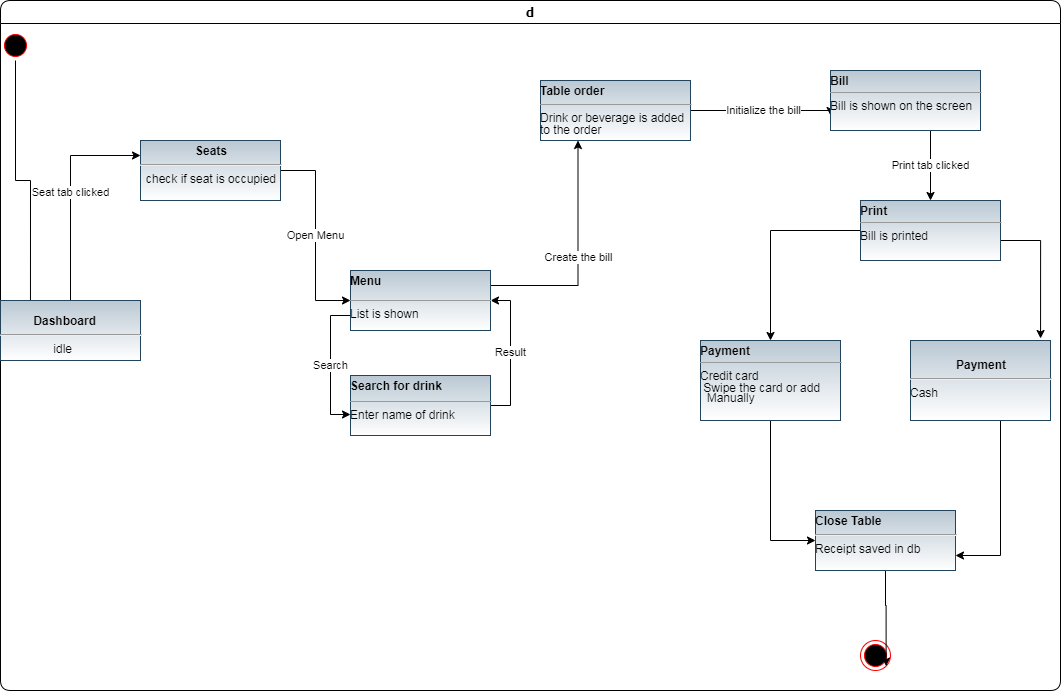

The diagram above was exported from draw.io. Its source (the exported page's mxGraphModel, read from the mxfile embedded in the PNG):
<mxGraphModel dx="1102" dy="575" grid="1" gridSize="10" guides="1" tooltips="1" connect="1" arrows="1" fold="1" page="1" pageScale="1" pageWidth="1100" pageHeight="850" background="#ffffff" math="0" shadow="0">
  <root>
    <mxCell id="0" />
    <mxCell id="1" parent="0" />
    <mxCell id="2a3bc250acf0617d-7" value="d" style="swimlane;whiteSpace=wrap;html=1;rounded=1;shadow=0;comic=0;labelBackgroundColor=none;strokeWidth=1;fontFamily=Verdana;fontSize=12;align=center;" parent="1" vertex="1">
      <mxGeometry x="30" y="210" width="1060" height="690" as="geometry" />
    </mxCell>
    <mxCell id="24f968d109e7d6b4-3" value="" style="ellipse;html=1;shape=endState;fillColor=#000000;strokeColor=#ff0000;rounded=1;shadow=0;comic=0;labelBackgroundColor=none;fontFamily=Verdana;fontSize=12;fontColor=#000000;align=center;" parent="2a3bc250acf0617d-7" vertex="1">
      <mxGeometry x="860" y="640" width="30" height="30" as="geometry" />
    </mxCell>
    <mxCell id="YKRPI0WNXYn9LMk4yNvl-4" style="edgeStyle=orthogonalEdgeStyle;rounded=0;orthogonalLoop=1;jettySize=auto;html=1;entryX=0.214;entryY=0.167;entryDx=0;entryDy=0;entryPerimeter=0;" edge="1" parent="2a3bc250acf0617d-7" source="2a3bc250acf0617d-3" target="V4r5G-ZUapp7nJDUgVN5-25">
      <mxGeometry relative="1" as="geometry" />
    </mxCell>
    <mxCell id="2a3bc250acf0617d-3" value="" style="ellipse;html=1;shape=startState;fillColor=#000000;strokeColor=#ff0000;rounded=1;shadow=0;comic=0;labelBackgroundColor=none;fontFamily=Verdana;fontSize=12;fontColor=#000000;align=center;direction=south;" parent="2a3bc250acf0617d-7" vertex="1">
      <mxGeometry y="30" width="30" height="30" as="geometry" />
    </mxCell>
    <mxCell id="YKRPI0WNXYn9LMk4yNvl-3" value="Seat tab clicked" style="edgeStyle=orthogonalEdgeStyle;rounded=0;orthogonalLoop=1;jettySize=auto;html=1;entryX=0;entryY=0.25;entryDx=0;entryDy=0;" edge="1" parent="2a3bc250acf0617d-7" source="V4r5G-ZUapp7nJDUgVN5-25" target="V4r5G-ZUapp7nJDUgVN5-26">
      <mxGeometry relative="1" as="geometry" />
    </mxCell>
    <mxCell id="V4r5G-ZUapp7nJDUgVN5-25" value="&lt;br&gt;&amp;nbsp; &amp;nbsp; &amp;nbsp; &amp;nbsp; &lt;b&gt;&amp;nbsp; Dashboard&lt;/b&gt;&lt;br&gt;&lt;hr&gt;&amp;nbsp; &amp;nbsp; &amp;nbsp; &amp;nbsp; &amp;nbsp; &amp;nbsp; &amp;nbsp; &amp;nbsp; idle&lt;p style=&quot;margin: 0px ; margin-top: 4px ; text-align: center&quot;&gt;&lt;/p&gt;" style="verticalAlign=top;align=left;overflow=fill;fontSize=12;fontFamily=Helvetica;html=1;fillColor=#bac8d3;strokeColor=#23445d;gradientColor=#ffffff;" parent="2a3bc250acf0617d-7" vertex="1">
      <mxGeometry y="300" width="140" height="60" as="geometry" />
    </mxCell>
    <mxCell id="YKRPI0WNXYn9LMk4yNvl-2" value="Open Menu" style="edgeStyle=orthogonalEdgeStyle;rounded=0;orthogonalLoop=1;jettySize=auto;html=1;exitX=1;exitY=0.5;exitDx=0;exitDy=0;entryX=0;entryY=0.5;entryDx=0;entryDy=0;" edge="1" parent="2a3bc250acf0617d-7" source="V4r5G-ZUapp7nJDUgVN5-26" target="V4r5G-ZUapp7nJDUgVN5-30">
      <mxGeometry relative="1" as="geometry" />
    </mxCell>
    <mxCell id="V4r5G-ZUapp7nJDUgVN5-26" value="&lt;p style=&quot;margin: 0px ; margin-top: 4px ; text-align: center&quot;&gt;&lt;b&gt;Seats&lt;/b&gt;&lt;/p&gt;&lt;hr&gt;&lt;p style=&quot;margin: 0px ; margin-top: 4px ; text-align: center&quot;&gt;check if seat is occupied&lt;/p&gt;&lt;div style=&quot;height: 2px&quot;&gt;&lt;br&gt;&lt;/div&gt;" style="verticalAlign=top;align=left;overflow=fill;fontSize=12;fontFamily=Helvetica;html=1;fillColor=#bac8d3;strokeColor=#23445d;gradientColor=#ffffff;" parent="2a3bc250acf0617d-7" vertex="1">
      <mxGeometry x="140" y="140" width="140" height="60" as="geometry" />
    </mxCell>
    <mxCell id="V4r5G-ZUapp7nJDUgVN5-32" value="Result" style="edgeStyle=orthogonalEdgeStyle;rounded=0;orthogonalLoop=1;jettySize=auto;html=1;exitX=1;exitY=0.5;exitDx=0;exitDy=0;entryX=1;entryY=0.5;entryDx=0;entryDy=0;" parent="2a3bc250acf0617d-7" source="V4r5G-ZUapp7nJDUgVN5-29" target="V4r5G-ZUapp7nJDUgVN5-30" edge="1">
      <mxGeometry relative="1" as="geometry" />
    </mxCell>
    <mxCell id="V4r5G-ZUapp7nJDUgVN5-29" value="&lt;p style=&quot;margin: 0px ; margin-top: 4px ; text-align: center&quot;&gt;&lt;/p&gt;&lt;div style=&quot;height: 2px&quot;&gt;&lt;b&gt;Search for drink&lt;/b&gt;&lt;/div&gt;&lt;div style=&quot;height: 2px&quot;&gt;&lt;b&gt;&lt;br&gt;&lt;/b&gt;&lt;/div&gt;&lt;div style=&quot;height: 2px&quot;&gt;&lt;b&gt;&lt;br&gt;&lt;/b&gt;&lt;/div&gt;&lt;div style=&quot;height: 2px&quot;&gt;&lt;b&gt;&lt;br&gt;&lt;/b&gt;&lt;/div&gt;&lt;div style=&quot;height: 2px&quot;&gt;&lt;b&gt;&lt;br&gt;&lt;/b&gt;&lt;/div&gt;&lt;div style=&quot;height: 2px&quot;&gt;&lt;b&gt;&lt;br&gt;&lt;/b&gt;&lt;/div&gt;&lt;div style=&quot;height: 2px&quot;&gt;&lt;b&gt;&lt;br&gt;&lt;/b&gt;&lt;/div&gt;&lt;div style=&quot;height: 2px&quot;&gt;&lt;b&gt;&lt;br&gt;&lt;/b&gt;&lt;/div&gt;&lt;hr size=&quot;1&quot;&gt;&lt;div style=&quot;height: 2px&quot;&gt;Enter name of drink&lt;/div&gt;" style="verticalAlign=top;align=left;overflow=fill;fontSize=12;fontFamily=Helvetica;html=1;fillColor=#bac8d3;strokeColor=#23445d;gradientColor=#ffffff;" parent="2a3bc250acf0617d-7" vertex="1">
      <mxGeometry x="350" y="375" width="140" height="60" as="geometry" />
    </mxCell>
    <mxCell id="V4r5G-ZUapp7nJDUgVN5-33" value="Create the bill" style="edgeStyle=orthogonalEdgeStyle;rounded=0;orthogonalLoop=1;jettySize=auto;html=1;exitX=1;exitY=0.25;exitDx=0;exitDy=0;entryX=0.25;entryY=1;entryDx=0;entryDy=0;" parent="2a3bc250acf0617d-7" source="V4r5G-ZUapp7nJDUgVN5-30" target="V4r5G-ZUapp7nJDUgVN5-35" edge="1">
      <mxGeometry relative="1" as="geometry">
        <mxPoint x="602" y="151.98000000000002" as="targetPoint" />
      </mxGeometry>
    </mxCell>
    <mxCell id="V4r5G-ZUapp7nJDUgVN5-38" value="Search" style="edgeStyle=orthogonalEdgeStyle;rounded=0;orthogonalLoop=1;jettySize=auto;html=1;exitX=0;exitY=0.75;exitDx=0;exitDy=0;entryX=0;entryY=0.65;entryDx=0;entryDy=0;entryPerimeter=0;" parent="2a3bc250acf0617d-7" source="V4r5G-ZUapp7nJDUgVN5-30" target="V4r5G-ZUapp7nJDUgVN5-29" edge="1">
      <mxGeometry relative="1" as="geometry" />
    </mxCell>
    <mxCell id="V4r5G-ZUapp7nJDUgVN5-30" value="&lt;p style=&quot;margin: 0px ; margin-top: 4px ; text-align: center&quot;&gt;&lt;/p&gt;&lt;div style=&quot;height: 2px&quot;&gt;&lt;b&gt;Menu&lt;/b&gt;&lt;/div&gt;&lt;div style=&quot;height: 2px&quot;&gt;&lt;b&gt;&lt;br&gt;&lt;/b&gt;&lt;/div&gt;&lt;div style=&quot;height: 2px&quot;&gt;&lt;b&gt;&lt;br&gt;&lt;/b&gt;&lt;/div&gt;&lt;div style=&quot;height: 2px&quot;&gt;&lt;b&gt;&lt;br&gt;&lt;/b&gt;&lt;/div&gt;&lt;div style=&quot;height: 2px&quot;&gt;&lt;b&gt;&lt;br&gt;&lt;/b&gt;&lt;/div&gt;&lt;div style=&quot;height: 2px&quot;&gt;&lt;b&gt;&lt;br&gt;&lt;/b&gt;&lt;/div&gt;&lt;div style=&quot;height: 2px&quot;&gt;&lt;b&gt;&lt;br&gt;&lt;/b&gt;&lt;/div&gt;&lt;div style=&quot;height: 2px&quot;&gt;&lt;b&gt;&lt;br&gt;&lt;/b&gt;&lt;/div&gt;&lt;div style=&quot;height: 2px&quot;&gt;&lt;b&gt;&lt;br&gt;&lt;/b&gt;&lt;/div&gt;&lt;div style=&quot;height: 2px&quot;&gt;&lt;b&gt;&lt;br&gt;&lt;/b&gt;&lt;/div&gt;&lt;hr size=&quot;1&quot;&gt;&lt;div style=&quot;height: 2px&quot;&gt;List is shown&lt;/div&gt;" style="verticalAlign=top;align=left;overflow=fill;fontSize=12;fontFamily=Helvetica;html=1;fillColor=#bac8d3;strokeColor=#23445d;gradientColor=#ffffff;" parent="2a3bc250acf0617d-7" vertex="1">
      <mxGeometry x="350" y="270" width="140" height="60" as="geometry" />
    </mxCell>
    <mxCell id="YKRPI0WNXYn9LMk4yNvl-1" value="Initialize the bill" style="edgeStyle=orthogonalEdgeStyle;rounded=0;orthogonalLoop=1;jettySize=auto;html=1;entryX=0;entryY=0.75;entryDx=0;entryDy=0;" edge="1" parent="2a3bc250acf0617d-7" source="V4r5G-ZUapp7nJDUgVN5-35" target="V4r5G-ZUapp7nJDUgVN5-39">
      <mxGeometry relative="1" as="geometry">
        <Array as="points">
          <mxPoint x="830" y="110" />
        </Array>
      </mxGeometry>
    </mxCell>
    <mxCell id="V4r5G-ZUapp7nJDUgVN5-35" value="&lt;p style=&quot;margin: 0px ; margin-top: 4px ; text-align: center&quot;&gt;&lt;/p&gt;&lt;div style=&quot;height: 2px&quot;&gt;&lt;b&gt;Table order&lt;/b&gt;&lt;/div&gt;&lt;div style=&quot;height: 2px&quot;&gt;&lt;b&gt;&lt;br&gt;&lt;/b&gt;&lt;/div&gt;&lt;div style=&quot;height: 2px&quot;&gt;&lt;b&gt;&lt;br&gt;&lt;/b&gt;&lt;/div&gt;&lt;div style=&quot;height: 2px&quot;&gt;&lt;b&gt;&lt;br&gt;&lt;/b&gt;&lt;/div&gt;&lt;div style=&quot;height: 2px&quot;&gt;&lt;b&gt;&lt;br&gt;&lt;/b&gt;&lt;/div&gt;&lt;div style=&quot;height: 2px&quot;&gt;&lt;b&gt;&lt;br&gt;&lt;/b&gt;&lt;/div&gt;&lt;div style=&quot;height: 2px&quot;&gt;&lt;b&gt;&lt;br&gt;&lt;/b&gt;&lt;/div&gt;&lt;hr size=&quot;1&quot;&gt;&lt;div style=&quot;height: 2px&quot;&gt;Drink or beverage is added&lt;/div&gt;&lt;div style=&quot;height: 2px&quot;&gt;&lt;br&gt;&lt;/div&gt;&lt;div style=&quot;height: 2px&quot;&gt;&lt;br&gt;&lt;/div&gt;&lt;div style=&quot;height: 2px&quot;&gt;&lt;br&gt;&lt;/div&gt;&lt;div style=&quot;height: 2px&quot;&gt;&lt;br&gt;&lt;/div&gt;&lt;div style=&quot;height: 2px&quot;&gt;&lt;br&gt;&lt;/div&gt;&lt;div style=&quot;height: 2px&quot;&gt;to the order&lt;/div&gt;" style="verticalAlign=top;align=left;overflow=fill;fontSize=12;fontFamily=Helvetica;html=1;fillColor=#bac8d3;strokeColor=#23445d;gradientColor=#ffffff;" parent="2a3bc250acf0617d-7" vertex="1">
      <mxGeometry x="540" y="80" width="150" height="60" as="geometry" />
    </mxCell>
    <mxCell id="V4r5G-ZUapp7nJDUgVN5-43" value="Print tab clicked" style="edgeStyle=orthogonalEdgeStyle;rounded=0;orthogonalLoop=1;jettySize=auto;html=1;" parent="2a3bc250acf0617d-7" source="V4r5G-ZUapp7nJDUgVN5-39" target="V4r5G-ZUapp7nJDUgVN5-42" edge="1">
      <mxGeometry relative="1" as="geometry">
        <Array as="points">
          <mxPoint x="930" y="160" />
          <mxPoint x="930" y="160" />
        </Array>
      </mxGeometry>
    </mxCell>
    <mxCell id="V4r5G-ZUapp7nJDUgVN5-39" value="&lt;p style=&quot;margin: 0px ; margin-top: 4px ; text-align: center&quot;&gt;&lt;/p&gt;&lt;div style=&quot;height: 2px&quot;&gt;&lt;b&gt;Bill&lt;/b&gt;&lt;/div&gt;&lt;div style=&quot;height: 2px&quot;&gt;&lt;b&gt;&lt;br&gt;&lt;/b&gt;&lt;/div&gt;&lt;div style=&quot;height: 2px&quot;&gt;&lt;b&gt;&lt;br&gt;&lt;/b&gt;&lt;/div&gt;&lt;div style=&quot;height: 2px&quot;&gt;&lt;b&gt;&lt;br&gt;&lt;/b&gt;&lt;/div&gt;&lt;div style=&quot;height: 2px&quot;&gt;&lt;b&gt;&lt;br&gt;&lt;/b&gt;&lt;/div&gt;&lt;div style=&quot;height: 2px&quot;&gt;&lt;b&gt;&lt;br&gt;&lt;/b&gt;&lt;/div&gt;&lt;hr size=&quot;1&quot;&gt;&lt;div style=&quot;height: 2px&quot;&gt;Bill is shown on the screen&lt;/div&gt;" style="verticalAlign=top;align=left;overflow=fill;fontSize=12;fontFamily=Helvetica;html=1;fillColor=#bac8d3;strokeColor=#23445d;gradientColor=#ffffff;" parent="2a3bc250acf0617d-7" vertex="1">
      <mxGeometry x="830" y="70" width="150" height="60" as="geometry" />
    </mxCell>
    <mxCell id="YKRPI0WNXYn9LMk4yNvl-7" style="edgeStyle=orthogonalEdgeStyle;rounded=0;orthogonalLoop=1;jettySize=auto;html=1;" edge="1" parent="2a3bc250acf0617d-7" source="V4r5G-ZUapp7nJDUgVN5-42" target="V4r5G-ZUapp7nJDUgVN5-48">
      <mxGeometry relative="1" as="geometry" />
    </mxCell>
    <mxCell id="YKRPI0WNXYn9LMk4yNvl-8" style="edgeStyle=orthogonalEdgeStyle;rounded=0;orthogonalLoop=1;jettySize=auto;html=1;entryX=0.929;entryY=-0.025;entryDx=0;entryDy=0;entryPerimeter=0;" edge="1" parent="2a3bc250acf0617d-7" source="V4r5G-ZUapp7nJDUgVN5-42" target="YKRPI0WNXYn9LMk4yNvl-6">
      <mxGeometry relative="1" as="geometry">
        <Array as="points">
          <mxPoint x="1040" y="240" />
        </Array>
      </mxGeometry>
    </mxCell>
    <mxCell id="V4r5G-ZUapp7nJDUgVN5-42" value="&lt;p style=&quot;margin: 0px ; margin-top: 4px ; text-align: center&quot;&gt;&lt;/p&gt;&lt;div style=&quot;height: 2px&quot;&gt;&lt;b&gt;Print&lt;/b&gt;&lt;/div&gt;&lt;div style=&quot;height: 2px&quot;&gt;&lt;b&gt;&lt;br&gt;&lt;/b&gt;&lt;/div&gt;&lt;div style=&quot;height: 2px&quot;&gt;&lt;b&gt;&lt;br&gt;&lt;/b&gt;&lt;/div&gt;&lt;div style=&quot;height: 2px&quot;&gt;&lt;b&gt;&lt;br&gt;&lt;/b&gt;&lt;/div&gt;&lt;div style=&quot;height: 2px&quot;&gt;&lt;b&gt;&lt;br&gt;&lt;/b&gt;&lt;/div&gt;&lt;div style=&quot;height: 2px&quot;&gt;&lt;b&gt;&lt;br&gt;&lt;/b&gt;&lt;/div&gt;&lt;hr size=&quot;1&quot;&gt;&lt;div style=&quot;height: 2px&quot;&gt;Bill is printed&lt;/div&gt;" style="verticalAlign=top;align=left;overflow=fill;fontSize=12;fontFamily=Helvetica;html=1;fillColor=#bac8d3;strokeColor=#23445d;gradientColor=#ffffff;" parent="2a3bc250acf0617d-7" vertex="1">
      <mxGeometry x="860" y="200" width="140" height="60" as="geometry" />
    </mxCell>
    <mxCell id="YKRPI0WNXYn9LMk4yNvl-9" style="edgeStyle=orthogonalEdgeStyle;rounded=0;orthogonalLoop=1;jettySize=auto;html=1;" edge="1" parent="2a3bc250acf0617d-7" source="V4r5G-ZUapp7nJDUgVN5-48" target="V4r5G-ZUapp7nJDUgVN5-54">
      <mxGeometry relative="1" as="geometry">
        <Array as="points">
          <mxPoint x="770" y="540" />
        </Array>
      </mxGeometry>
    </mxCell>
    <mxCell id="V4r5G-ZUapp7nJDUgVN5-48" value="&lt;p style=&quot;margin: 0px ; margin-top: 4px ; text-align: center&quot;&gt;&lt;/p&gt;&lt;div style=&quot;height: 2px&quot;&gt;&lt;b&gt;Payment&lt;/b&gt;&lt;/div&gt;&lt;div style=&quot;height: 2px&quot;&gt;&lt;b&gt;&lt;br&gt;&lt;/b&gt;&lt;/div&gt;&lt;div style=&quot;height: 2px&quot;&gt;&lt;b&gt;&lt;br&gt;&lt;/b&gt;&lt;/div&gt;&lt;div style=&quot;height: 2px&quot;&gt;&lt;b&gt;&lt;br&gt;&lt;/b&gt;&lt;/div&gt;&lt;div style=&quot;height: 2px&quot;&gt;&lt;b&gt;&lt;br&gt;&lt;/b&gt;&lt;/div&gt;&lt;div style=&quot;height: 2px&quot;&gt;&lt;b&gt;&lt;br&gt;&lt;/b&gt;&lt;/div&gt;&lt;hr size=&quot;1&quot;&gt;&lt;div style=&quot;height: 2px&quot;&gt;Credit card&amp;nbsp;&lt;/div&gt;&lt;div style=&quot;height: 2px&quot;&gt;&lt;br&gt;&lt;/div&gt;&lt;div style=&quot;height: 2px&quot;&gt;&lt;br&gt;&lt;/div&gt;&lt;div style=&quot;height: 2px&quot;&gt;&lt;br&gt;&lt;/div&gt;&lt;div style=&quot;height: 2px&quot;&gt;&lt;br&gt;&lt;/div&gt;&lt;div style=&quot;height: 2px&quot;&gt;&lt;br&gt;&lt;/div&gt;&lt;div style=&quot;height: 2px&quot;&gt;&amp;nbsp;Swipe the card or add&amp;nbsp;&lt;/div&gt;&lt;div style=&quot;height: 2px&quot;&gt;&lt;br&gt;&lt;/div&gt;&lt;div style=&quot;height: 2px&quot;&gt;&lt;br&gt;&lt;/div&gt;&lt;div style=&quot;height: 2px&quot;&gt;&lt;br&gt;&lt;/div&gt;&lt;div style=&quot;height: 2px&quot;&gt;&lt;br&gt;&lt;/div&gt;&lt;div style=&quot;height: 2px&quot;&gt;&amp;nbsp; Manually&lt;/div&gt;&lt;div style=&quot;height: 2px&quot;&gt;&lt;br&gt;&lt;/div&gt;&lt;div style=&quot;height: 2px&quot;&gt;&lt;br&gt;&lt;/div&gt;&lt;div style=&quot;height: 2px&quot;&gt;&lt;br&gt;&lt;/div&gt;" style="verticalAlign=top;align=left;overflow=fill;fontSize=12;fontFamily=Helvetica;html=1;fillColor=#bac8d3;strokeColor=#23445d;gradientColor=#ffffff;" parent="2a3bc250acf0617d-7" vertex="1">
      <mxGeometry x="700" y="340" width="140" height="80" as="geometry" />
    </mxCell>
    <mxCell id="V4r5G-ZUapp7nJDUgVN5-62" style="edgeStyle=orthogonalEdgeStyle;rounded=0;orthogonalLoop=1;jettySize=auto;html=1;entryX=1;entryY=1;entryDx=0;entryDy=0;" parent="2a3bc250acf0617d-7" source="V4r5G-ZUapp7nJDUgVN5-54" target="24f968d109e7d6b4-3" edge="1">
      <mxGeometry relative="1" as="geometry" />
    </mxCell>
    <mxCell id="V4r5G-ZUapp7nJDUgVN5-54" value="&lt;p style=&quot;margin: 0px ; margin-top: 4px ; text-align: center&quot;&gt;&lt;/p&gt;&lt;b&gt;Close Table&lt;/b&gt;&lt;hr&gt;Receipt saved in db" style="verticalAlign=top;align=left;overflow=fill;fontSize=12;fontFamily=Helvetica;html=1;fillColor=#bac8d3;strokeColor=#23445d;gradientColor=#ffffff;" parent="2a3bc250acf0617d-7" vertex="1">
      <mxGeometry x="815" y="510" width="140" height="60" as="geometry" />
    </mxCell>
    <mxCell id="YKRPI0WNXYn9LMk4yNvl-10" style="edgeStyle=orthogonalEdgeStyle;rounded=0;orthogonalLoop=1;jettySize=auto;html=1;entryX=1;entryY=0.75;entryDx=0;entryDy=0;" edge="1" parent="2a3bc250acf0617d-7" source="YKRPI0WNXYn9LMk4yNvl-6" target="V4r5G-ZUapp7nJDUgVN5-54">
      <mxGeometry relative="1" as="geometry">
        <Array as="points">
          <mxPoint x="1000" y="555" />
        </Array>
      </mxGeometry>
    </mxCell>
    <mxCell id="YKRPI0WNXYn9LMk4yNvl-6" value="&lt;p style=&quot;margin: 0px ; margin-top: 4px ; text-align: center&quot;&gt;&lt;br&gt;&lt;b&gt;Payment&lt;/b&gt;&lt;/p&gt;&lt;hr&gt;Cash" style="verticalAlign=top;align=left;overflow=fill;fontSize=12;fontFamily=Helvetica;html=1;fillColor=#bac8d3;strokeColor=#23445d;gradientColor=#ffffff;" vertex="1" parent="2a3bc250acf0617d-7">
      <mxGeometry x="910" y="340" width="140" height="80" as="geometry" />
    </mxCell>
  </root>
</mxGraphModel>